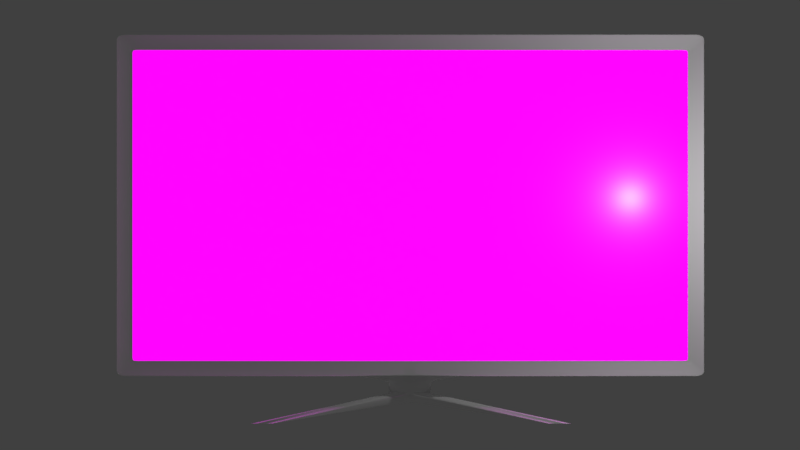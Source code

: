 # Source: MonitorV2.blend  (saved by Blender 2.79.0; exported with 4.5.12 LTS)
import bpy
from mathutils import Matrix  # noqa: F401  (used for matrix-valued properties, if any)

bpy.ops.wm.read_factory_settings(use_empty=True)
scene = bpy.context.scene
scene.name = 'Scene'

# ---- collections
col_collection_1 = bpy.data.collections.new('Collection 1'); scene.collection.children.link(col_collection_1)

# ---- images (referenced by path relative to the original .blend; pixels are not part of the script)
import os
ASSET_DIR = os.environ.get("B2B_ASSET_DIR", "")  # directory of the original .blend (textures are referenced by path, not embedded)
HERE = os.path.dirname(os.path.abspath(__file__))  # packed textures are extracted next to this script under _unpacked/

def load_image(name, relpath, width, height, colorspace="sRGB"):
    """Load a texture the original file referenced (path relative to the .blend, or extracted next to this script)."""
    p = next((c for c in (os.path.join(HERE, relpath), os.path.join(ASSET_DIR, relpath)) if relpath and os.path.exists(c)), "")
    if p:
        img = bpy.data.images.load(p, check_existing=True)
        img.name = name
    else:  # same state as the original file: an image datablock whose file is absent (Cycles renders it pink)
        img = bpy.data.images.new(name, width, height)
        img.source = "FILE"
        img.filepath = "//" + (relpath or name)
    img.colorspace_settings.name = colorspace
    return img
img_desktop_png = load_image('desktop.png', 'desktop.png', 1024, 1024, 'sRGB')

# ---- materials (node trees are filled in below, after node groups)
mat_screen = bpy.data.materials.new('Screen')
mat_screen.alpha_threshold = 0.0
mat_screen.roughness = 0.5
mat_body = bpy.data.materials.new('Body')
mat_body.alpha_threshold = 0.0
mat_body.roughness = 0.5

# ---- material node trees
mat_screen.use_nodes = True; mat_screen.node_tree.nodes.clear()
_N = mat_screen.node_tree.nodes; _L = mat_screen.node_tree.links
n0 = _N.new('ShaderNodeTexCoord'); n0.name = 'Texture Coordinate'; n0.location = (-803, 152)
n1 = _N.new('ShaderNodeMapping'); n1.name = 'Mapping'; n1.location = (-602, 216)
n1.vector_type = 'TEXTURE'
n2 = _N.new('ShaderNodeOutputMaterial'); n2.name = 'Material Output'; n2.location = (1076, 299)
n3 = _N.new('ShaderNodeAddShader'); n3.name = 'Add Shader'; n3.location = (809, 291)
n4 = _N.new('ShaderNodeEmission'); n4.name = 'Emission'; n4.location = (444, -260)
n5 = _N.new('ShaderNodeTexImage'); n5.name = 'Image Texture'; n5.location = (-228, 248)
n5.width = 140
n5.image = img_desktop_png
n6 = _N.new('ShaderNodeMath'); n6.name = 'Math'; n6.location = (4, -290)
n6.inputs[1].default_value = 0.4
n7 = _N.new('ShaderNodeMath'); n7.name = 'Math.001'; n7.location = (224, -319)
n7.operation = 'MULTIPLY'
n7.inputs[1].default_value = 1.7
n8 = _N.new('ShaderNodeBsdfPrincipled'); n8.name = 'Principled BSDF'; n8.location = (197, 522)
n8.width = 150
n8.subsurface_method = 'BURLEY'
n8.inputs[2].default_value = 0.2583
n8.inputs[3].default_value = 1.45
n8.inputs[9].default_value = (1.0, 1.0, 1.0)
n8.inputs[13].default_value = 0.3833
_L.new(n8.outputs[0], n3.inputs[0])
_L.new(n1.outputs[0], n5.inputs[0])
_L.new(n0.outputs[2], n1.inputs[0])
_L.new(n3.outputs[0], n2.inputs[0])
_L.new(n4.outputs[0], n3.inputs[1])
_L.new(n5.outputs[0], n4.inputs[0])
_L.new(n5.outputs[0], n6.inputs[0])
_L.new(n6.outputs[0], n7.inputs[0])
_L.new(n5.outputs[0], n8.inputs[0])
n2.is_active_output = True
mat_body.use_nodes = True; mat_body.node_tree.nodes.clear()
_N = mat_body.node_tree.nodes; _L = mat_body.node_tree.links
n0 = _N.new('ShaderNodeOutputMaterial'); n0.name = 'Material Output'; n0.location = (300, 300)
n1 = _N.new('ShaderNodeBsdfPrincipled'); n1.name = 'Principled BSDF'; n1.location = (-56, 218)
n1.width = 150
n1.subsurface_method = 'BURLEY'
n1.inputs[0].default_value = (1.0, 1.0, 1.0, 1.0)
n1.inputs[2].default_value = 0.7917
n1.inputs[3].default_value = 1.45
n1.inputs[9].default_value = (1.0, 1.0, 1.0)
_L.new(n1.outputs[0], n0.inputs[0])
n0.is_active_output = True

# ---- world
world_world = bpy.data.worlds.new('World'); scene.world = world_world
world_world.color = (0.05088, 0.05088, 0.05088)
world_world.use_sun_shadow = False
world_world.sun_shadow_jitter_overblur = 0.0
world_world.cycles.sampling_method = 'MANUAL'

# ---- cameras
cam_camera = bpy.data.cameras.new('Camera')
cam_camera.clip_end = 100.0
cam_camera.lens = 35.0
cam_camera.sensor_width = 32.0
cam_camera.sensor_height = 18.0
cam_camera.display_size = 2.0
cam_camera.dof.focus_distance = 0.0

# ---- lights
light_point_001 = bpy.data.lights.new('Point.001', 'POINT')
light_point_001.transmission_factor = 0.0
light_point_001.energy = 100.0
light_point_001.shadow_buffer_clip_start = 0.5
light_point_001.shadow_soft_size = 0.1
light_point_001.shadow_maximum_resolution = 0.006
light_point_001.use_absolute_resolution = True
light_point = bpy.data.lights.new('Point', 'POINT')
light_point.transmission_factor = 0.0
light_point.energy = 100.0
light_point.shadow_buffer_clip_start = 0.5
light_point.shadow_soft_size = 0.1
light_point.shadow_maximum_resolution = 0.006
light_point.use_absolute_resolution = True

# ---- meshes
me_cube_001 = bpy.data.meshes.new('Cube.001')
me_cube_001.from_pydata([(1.0, -1.0, -1.0), (1.0, -1.0, 1.0), (1.0, 1.0, -1.0), (1.0, 1.0, 1.0), (0.0, -0.7528, -1.0), (0.0, 1.0, -1.0), (0.2372, 1.0, -1.0), (0.2372, 1.0, -0.498), (0.2372, 3.198, -1.0), (0.2372, 3.198, -0.498), (0.2372, -1.0, -1.0), (0.9575, -0.5055, -0.9217), (0.9575, -0.5055, 0.9217), (0.0, 1.0, -1.051), (0.0, 3.198, -1.051), (0.07581, 1.0, -1.051), (0.07581, 3.198, -1.051), (0.0, 3.198, -0.498), (0.0, 1.0, -0.498), (0.07581, 1.0, -0.498), (0.07581, 3.198, -0.498), (0.0, -0.5055, -0.9217), (0.0, 1.0, 1.0), (0.0, -1.0, 1.0), (0.0, -0.5055, 0.9217), (-2.203e-17, 4.338, -1.222), (-2.203e-17, 5.495, -1.222), (0.07581, 4.338, -1.222), (0.07581, 2.669, -1.136), (-1.101e-17, 2.669, -1.136), (0.4437, -5.143, -1.222), (0.5196, -5.143, -1.222)], [], [(2, 3, 1, 0), (15, 6, 5, 13), (8, 9, 7, 6), (10, 4, 5, 6), (2, 6, 7, 3), (2, 0, 10, 6), (0, 1, 12, 11), (8, 16, 20, 9), (8, 6, 15, 16), (7, 9, 20, 19), (17, 20, 16, 14), (19, 20, 17, 18), (7, 19, 22, 3), (19, 18, 22), (1, 3, 22, 23), (1, 23, 24, 12), (26, 14, 28), (15, 13, 29, 28), (27, 28, 31), (29, 25, 30), (25, 27, 31, 30), (28, 29, 30, 31), (16, 15, 28), (16, 28, 14), (27, 26, 28), (26, 27, 25), (11, 12, 24, 21), (10, 0, 11, 21, 4)])
me_cube_001.polygons.foreach_set('use_smooth', [True] * 28)
me_cube_001.polygons.foreach_set('material_index', [1, 1, 1, 1, 1, 1, 1, 1, 1, 1, 1, 1, 1, 1, 1, 1, 1, 1, 1, 1, 1, 1, 1, 1, 1, 1, 0, 1])
_uv = me_cube_001.uv_layers.new(name='UVMap')
_uv.uv.foreach_set('vector', [0.0, 0.0, 0.0, 0.0, 0.0, 0.0, 0.0, 0.0, 0.0, 0.0, 0.0, 0.0, 0.0, 0.0, 0.0, 0.0, 0.0, 0.0, 0.0, 0.0, 0.0, 0.0, 0.0, 0.0, 0.0, 0.0, 0.0, 0.0, 0.0, 0.0, 0.0, 0.0, 0.0, 0.0, 0.0, 0.0, 0.0, 0.0, 0.0, 0.0, 0.0, 0.0, 0.0, 0.0, 0.0, 0.0, 0.0, 0.0, 0.0, 0.0, 0.0, 0.0, 0.0, 0.0, 0.0, 0.0, 0.0, 0.0, 0.0, 0.0, 0.0, 0.0, 0.0, 0.0, 0.0, 0.0, 0.0, 0.0, 0.0, 0.0, 0.0, 0.0, 0.0, 0.0, 0.0, 0.0, 0.0, 0.0, 0.0, 0.0, 0.0, 0.0, 0.0, 0.0, 0.0, 0.0, 0.0, 0.0, 0.0, 0.0, 0.0, 0.0, 0.0, 0.0, 0.0, 0.0, 0.0, 0.0, 0.0, 0.0, 0.0, 0.0, 0.0, 0.0, 0.0, 0.0, 0.0, 0.0, 0.0, 0.0, 0.0, 0.0, 0.0, 0.0, 0.0, 0.0, 0.0, 0.0, 0.0, 0.0, 0.0, 0.0, 0.0, 0.0, 0.0, 0.0, 0.0, 0.0, 0.0, 0.0, 0.0, 0.0, 0.0, 0.0, 0.0, 0.0, 0.0, 0.0, 0.0, 0.0, 0.0, 0.0, 0.0, 0.0, 0.0, 0.0, 0.0, 0.0, 0.0, 0.0, 0.0, 0.0, 0.0, 0.0, 0.0, 0.0, 0.0, 0.0, 0.0, 0.0, 0.0, 0.0, 0.0, 0.0, 0.0, 0.0, 0.0, 0.0, 0.0, 0.0, 0.0, 0.0, 0.0, 0.0, 0.0, 0.0, 0.0, 0.0, 0.0, 0.0, 0.0, 0.0, 0.0, 0.0, 0.0, 0.0, 0.0, 0.0, 0.0, 0.0, 0.0, 0.0, 1.001, 0.0, 1.0, 0.9994, 0.4951, 1.0, 0.4935, 0.001925, 0.0, 0.0, 0.0, 0.0, 0.0, 0.0, 0.0, 0.0, 0.0, 0.0])
me_cube_001.materials.append(mat_screen)
me_cube_001.materials.append(mat_body)
me_cube_001.use_remesh_preserve_volume = False
me_cube_001.use_remesh_preserve_attributes = False
me_cube_001.use_mirror_vertex_groups = False
me_cube_001.update()

# ---- objects
ob_point_001 = bpy.data.objects.new('Point.001', light_point_001)
ob_camera = bpy.data.objects.new('Camera', cam_camera)
ob_point = bpy.data.objects.new('Point', light_point)
ob_monitor = bpy.data.objects.new('Monitor', me_cube_001)

# ---- transforms, parenting, visibility, modifiers, constraints
ob_point_001.location = (3.821, -2.819, 0.6035)
ob_point_001.lineart.crease_threshold = 0.0
ob_camera.location = (-0.1473, -12.92, 0.131)
ob_camera.rotation_euler = (1.571, 0.0, 0.0)
ob_camera.lineart.crease_threshold = 0.0
ob_point.location = (1.421, 0.1317, 0.1911)
ob_point.lineart.crease_threshold = 0.0
ob_monitor.location = (0.0, -0.2168, 0.4158)
ob_monitor.scale = (4.217, 0.1462, 2.451)
ob_monitor.lineart.crease_threshold = 0.0
_m = ob_monitor.modifiers.new('Mirror', 'MIRROR')
_m.use_mirror_u = True
_m = ob_monitor.modifiers.new('Bevel', 'BEVEL')
_m.segments = 4
_m.limit_method = 'NONE'
_m.spread = 0.0

# ---- collection membership
col_collection_1.objects.link(ob_point_001)
col_collection_1.objects.link(ob_camera)
col_collection_1.objects.link(ob_point)
col_collection_1.objects.link(ob_monitor)

# ---- scene / render settings (as saved in the file)
scene.camera = ob_camera
scene.frame_start = 1; scene.frame_end = 250; scene.frame_set(1)
scene.render.engine = 'CYCLES'
scene.render.resolution_percentage = 50
scene.render.dither_intensity = 0.0
scene.cycles.use_denoising = False
scene.cycles.samples = 128
scene.cycles.sampling_pattern = 'TABULATED_SOBOL'
scene.cycles.use_adaptive_sampling = False
scene.cycles.use_light_tree = False
scene.cycles.blur_glossy = 0.0
scene.cycles.sample_clamp_indirect = 0.0
scene.view_settings.view_transform = 'Standard'
bpy.context.view_layer.update()
